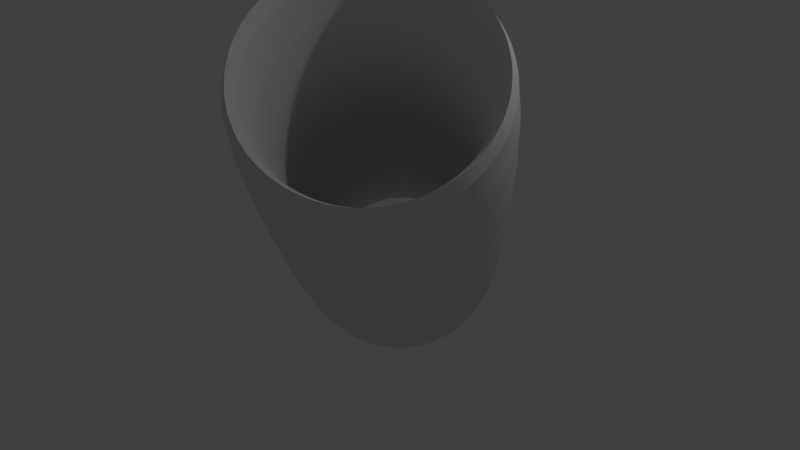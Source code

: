 # Source: area_part6_new.blend  (saved by Blender 2.79.0; exported with 4.5.12 LTS)
import bpy
from mathutils import Matrix  # noqa: F401  (used for matrix-valued properties, if any)

bpy.ops.wm.read_factory_settings(use_empty=True)
scene = bpy.context.scene
scene.name = 'Scene'

# ---- collections
col_collection_1 = bpy.data.collections.new('Collection 1'); scene.collection.children.link(col_collection_1)

# ---- world
world_world = bpy.data.worlds.new('World'); scene.world = world_world
world_world.color = (0.05088, 0.05088, 0.05088)
world_world.use_sun_shadow = False
world_world.sun_shadow_jitter_overblur = 0.0
world_world.cycles.sampling_method = 'MANUAL'

# ---- cameras
cam_camera = bpy.data.cameras.new('Camera')
cam_camera.clip_end = 100.0
cam_camera.lens = 35.0
cam_camera.sensor_width = 32.0
cam_camera.sensor_height = 18.0
cam_camera.ortho_scale = 7.314
cam_camera.dof.focus_distance = 0.0

# ---- lights
light_lamp = bpy.data.lights.new('Lamp', 'POINT')
light_lamp.transmission_factor = 0.0
light_lamp.cutoff_distance = 30.0
light_lamp.energy = 100.0
light_lamp.shadow_buffer_clip_start = 1.001
light_lamp.shadow_soft_size = 0.1
light_lamp.shadow_maximum_resolution = 0.006
light_lamp.use_absolute_resolution = True

# ---- meshes
me_cylinder = bpy.data.meshes.new('Cylinder')
me_cylinder.from_pydata([(-9.858e-08, 0.7418, -1.0), (-1.003e-07, 0.7372, 1.0), (0.1447, 0.7276, -1.0), (0.1438, 0.723, 1.0), (0.2839, 0.6854, -1.0), (0.2821, 0.6811, 1.0), (0.4121, 0.6168, -1.0), (0.4096, 0.613, 1.0), (0.5245, 0.5245, -1.0), (0.5213, 0.5213, 1.0), (0.6168, 0.4121, -1.0), (0.613, 0.4096, 1.0), (0.6854, 0.2839, -1.0), (0.6811, 0.2821, 1.0), (0.7276, 0.1447, -1.0), (0.723, 0.1438, 1.0), (0.7418, 3.587e-08, -1.0), (0.7372, 3.517e-08, 1.0), (0.7276, -0.1447, -1.0), (0.723, -0.1438, 1.0), (0.6854, -0.2839, -1.0), (0.6811, -0.2821, 1.0), (0.6168, -0.4121, -1.0), (0.613, -0.4096, 1.0), (0.5245, -0.5245, -1.0), (0.5213, -0.5213, 1.0), (0.4121, -0.6168, -1.0), (0.4096, -0.613, 1.0), (0.2839, -0.6854, -1.0), (0.2821, -0.6811, 1.0), (0.1447, -0.7276, -1.0), (0.1438, -0.723, 1.0), (-2.466e-07, -0.7418, -1.0), (-2.452e-07, -0.7372, 1.0), (-0.1447, -0.7276, -1.0), (-0.1438, -0.723, 1.0), (-0.2839, -0.6854, -1.0), (-0.2821, -0.6811, 1.0), (-0.4121, -0.6168, -1.0), (-0.4096, -0.613, 1.0), (-0.5245, -0.5245, -1.0), (-0.5213, -0.5213, 1.0), (-0.6168, -0.4121, -1.0), (-0.613, -0.4096, 1.0), (-0.6854, -0.2839, -1.0), (-0.6811, -0.2821, 1.0), (-0.7276, -0.1447, -1.0), (-0.723, -0.1438, 1.0), (-0.7418, 7.298e-07, -1.0), (-0.7372, 7.256e-07, 1.0), (-0.7276, 0.1447, -1.0), (-0.723, 0.1438, 1.0), (-0.6854, 0.2839, -1.0), (-0.6811, 0.2821, 1.0), (-0.6168, 0.4121, -1.0), (-0.613, 0.4096, 1.0), (-0.5245, 0.5245, -1.0), (-0.5213, 0.5213, 1.0), (-0.4121, 0.6168, -1.0), (-0.4096, 0.613, 1.0), (-0.2839, 0.6854, -1.0), (-0.2821, 0.6811, 1.0), (-0.1447, 0.7276, -1.0), (-0.1438, 0.723, 1.0), (0.1951, 0.9808, 1.0), (0.0, 1.0, 1.0), (0.3827, 0.9239, 1.0), (0.5556, 0.8315, 1.0), (0.7071, 0.7071, 1.0), (0.8315, 0.5556, 1.0), (0.9239, 0.3827, 1.0), (0.9808, 0.1951, 1.0), (1.0, 7.55e-08, 1.0), (0.9808, -0.1951, 1.0), (0.9239, -0.3827, 1.0), (0.8315, -0.5556, 1.0), (0.7071, -0.7071, 1.0), (0.5556, -0.8315, 1.0), (0.3827, -0.9239, 1.0), (0.1951, -0.9808, 1.0), (-3.258e-07, -1.0, 1.0), (-0.1951, -0.9808, 1.0), (-0.3827, -0.9239, 1.0), (-0.5556, -0.8315, 1.0), (-0.7071, -0.7071, 1.0), (-0.8315, -0.5556, 1.0), (-0.9239, -0.3827, 1.0), (-0.9808, -0.1951, 1.0), (-1.0, 9.656e-07, 1.0), (-0.9808, 0.1951, 1.0), (-0.9239, 0.3827, 1.0), (-0.8315, 0.5556, 1.0), (-0.7071, 0.7071, 1.0), (-0.5556, 0.8315, 1.0), (-0.3827, 0.9239, 1.0), (-0.1951, 0.9808, 1.0), (0.0, 1.0, -1.0), (0.1951, 0.9808, -1.0), (0.3827, 0.9239, -1.0), (0.5556, 0.8315, -1.0), (0.7071, 0.7071, -1.0), (0.8315, 0.5556, -1.0), (0.9239, 0.3827, -1.0), (0.9808, 0.1951, -1.0), (1.0, 7.55e-08, -1.0), (0.9808, -0.1951, -1.0), (0.9239, -0.3827, -1.0), (0.8315, -0.5556, -1.0), (0.7071, -0.7071, -1.0), (0.5556, -0.8315, -1.0), (0.3827, -0.9239, -1.0), (0.1951, -0.9808, -1.0), (-3.258e-07, -1.0, -1.0), (-0.1951, -0.9808, -1.0), (-0.3827, -0.9239, -1.0), (-0.5556, -0.8315, -1.0), (-0.7071, -0.7071, -1.0), (-0.8315, -0.5556, -1.0), (-0.9239, -0.3827, -1.0), (-0.9808, -0.1951, -1.0), (-1.0, 9.656e-07, -1.0), (-0.9808, 0.1951, -1.0), (-0.9239, 0.3827, -1.0), (-0.8315, 0.5556, -1.0), (-0.7071, 0.7071, -1.0), (-0.5556, 0.8315, -1.0), (-0.3827, 0.9239, -1.0), (-0.1951, 0.9808, -1.0), (0.723, 0.1438, -0.9922), (0.7372, 3.517e-08, -0.9922), (-0.613, -0.4096, -0.9922), (-0.6811, -0.2821, -0.9922), (0.723, -0.1438, -0.9922), (-0.723, -0.1438, -0.9922), (0.6811, -0.2821, -0.9922), (-0.7372, 7.256e-07, -0.9922), (0.613, -0.4096, -0.9922), (-0.723, 0.1438, -0.9922), (0.5213, -0.5213, -0.9922), (-0.6811, 0.2821, -0.9922), (0.4096, -0.613, -0.9922), (-0.613, 0.4096, -0.9922), (0.2821, -0.6811, -0.9922), (9.313e-07, 0.7372, -0.9922), (0.1438, 0.723, -0.9922), (-0.5213, 0.5213, -0.9922), (0.1438, -0.723, -0.9922), (0.2821, 0.6811, -0.9922), (-0.4096, 0.613, -0.9922), (7.864e-07, -0.7372, -0.9922), (0.4096, 0.613, -0.9922), (-0.2821, 0.6811, -0.9922), (-0.1438, -0.723, -0.9922), (0.5213, 0.5213, -0.9922), (-0.1438, 0.723, -0.9922), (-0.2821, -0.6811, -0.9922), (0.613, 0.4096, -0.9922), (-0.4096, -0.613, -0.9922), (0.6811, 0.2821, -0.9922), (-0.5213, -0.5213, -0.9922)], [], [(96, 65, 64, 97), (97, 64, 66, 98), (98, 66, 67, 99), (99, 67, 68, 100), (100, 68, 69, 101), (101, 69, 70, 102), (102, 70, 71, 103), (103, 71, 72, 104), (104, 72, 73, 105), (105, 73, 74, 106), (106, 74, 75, 107), (107, 75, 76, 108), (108, 76, 77, 109), (109, 77, 78, 110), (110, 78, 79, 111), (111, 79, 80, 112), (112, 80, 81, 113), (113, 81, 82, 114), (114, 82, 83, 115), (115, 83, 84, 116), (116, 84, 85, 117), (117, 85, 86, 118), (118, 86, 87, 119), (119, 87, 88, 120), (120, 88, 89, 121), (121, 89, 90, 122), (122, 90, 91, 123), (123, 91, 92, 124), (124, 92, 93, 125), (125, 93, 94, 126), (126, 94, 95, 127), (127, 95, 65, 96), (43, 41, 159, 130), (1, 3, 64, 65), (3, 5, 66, 64), (5, 7, 67, 66), (7, 9, 68, 67), (9, 11, 69, 68), (11, 13, 70, 69), (13, 15, 71, 70), (15, 17, 72, 71), (17, 19, 73, 72), (19, 21, 74, 73), (21, 23, 75, 74), (23, 25, 76, 75), (25, 27, 77, 76), (27, 29, 78, 77), (29, 31, 79, 78), (31, 33, 80, 79), (33, 35, 81, 80), (35, 37, 82, 81), (37, 39, 83, 82), (39, 41, 84, 83), (41, 43, 85, 84), (43, 45, 86, 85), (45, 47, 87, 86), (47, 49, 88, 87), (49, 51, 89, 88), (51, 53, 90, 89), (53, 55, 91, 90), (55, 57, 92, 91), (57, 59, 93, 92), (59, 61, 94, 93), (61, 63, 95, 94), (63, 1, 65, 95), (2, 0, 96, 97), (4, 2, 97, 98), (6, 4, 98, 99), (8, 6, 99, 100), (10, 8, 100, 101), (12, 10, 101, 102), (14, 12, 102, 103), (16, 14, 103, 104), (18, 16, 104, 105), (20, 18, 105, 106), (22, 20, 106, 107), (24, 22, 107, 108), (26, 24, 108, 109), (28, 26, 109, 110), (30, 28, 110, 111), (32, 30, 111, 112), (34, 32, 112, 113), (36, 34, 113, 114), (38, 36, 114, 115), (40, 38, 115, 116), (42, 40, 116, 117), (44, 42, 117, 118), (46, 44, 118, 119), (48, 46, 119, 120), (50, 48, 120, 121), (52, 50, 121, 122), (54, 52, 122, 123), (56, 54, 123, 124), (58, 56, 124, 125), (60, 58, 125, 126), (62, 60, 126, 127), (0, 62, 127, 96), (15, 13, 158, 128), (41, 39, 157, 159), (13, 11, 156, 158), (39, 37, 155, 157), (1, 63, 154, 143), (11, 9, 153, 156), (37, 35, 152, 155), (63, 61, 151, 154), (9, 7, 150, 153), (35, 33, 149, 152), (61, 59, 148, 151), (7, 5, 147, 150), (33, 31, 146, 149), (59, 57, 145, 148), (5, 3, 144, 147), (31, 29, 142, 146), (57, 55, 141, 145), (3, 1, 143, 144), (29, 27, 140, 142), (55, 53, 139, 141), (27, 25, 138, 140), (53, 51, 137, 139), (25, 23, 136, 138), (51, 49, 135, 137), (23, 21, 134, 136), (49, 47, 133, 135), (21, 19, 132, 134), (47, 45, 131, 133), (19, 17, 129, 132), (45, 43, 130, 131), (17, 15, 128, 129)])
_uv = me_cylinder.uv_layers.new(name='UVMap')
_uv.uv.foreach_set('vector', [0.5441, 0.3348, 0.5441, 1.996e-08, 0.5715, 0.0, 0.5715, 0.3348, 0.5715, 0.3348, 0.5715, 0.0, 0.5949, 0.0, 0.5949, 0.3348, 0.8083, 0.3348, 0.8083, 0.6697, 0.7809, 0.6697, 0.7809, 0.3348, 0.7809, 0.3348, 0.7809, 0.6697, 0.7504, 0.6697, 0.7504, 0.3348, 0.7504, 0.3348, 0.7504, 0.6697, 0.7181, 0.6697, 0.7181, 0.3348, 0.7181, 0.3348, 0.7181, 0.6697, 0.6851, 0.6697, 0.6851, 0.3348, 0.6851, 0.3348, 0.6851, 0.6697, 0.6527, 0.6697, 0.6527, 0.3348, 0.6527, 0.3348, 0.6527, 0.6697, 0.6223, 0.6697, 0.6223, 0.3348, 0.6223, 0.3348, 0.6223, 0.6697, 0.5949, 0.6697, 0.5949, 0.3348, 0.5949, 0.3348, 0.5949, 0.6697, 0.5715, 0.6697, 0.5715, 0.3348, 0.3348, 0.6697, 0.3348, 0.3348, 0.3622, 0.3348, 0.3622, 0.6697, 0.3622, 0.6697, 0.3622, 0.3348, 0.3927, 0.3348, 0.3927, 0.6697, 0.3927, 0.6697, 0.3927, 0.3348, 0.425, 0.3348, 0.425, 0.6697, 0.425, 0.6697, 0.425, 0.3348, 0.458, 0.3348, 0.458, 0.6697, 0.458, 0.6697, 0.458, 0.3348, 0.4903, 0.3348, 0.4903, 0.6697, 0.4903, 0.6697, 0.4903, 0.3348, 0.5208, 0.3348, 0.5208, 0.6697, 0.5208, 0.6697, 0.5208, 0.3348, 0.5482, 0.3348, 0.5482, 0.6697, 0.5482, 0.6697, 0.5482, 0.3348, 0.5715, 0.3348, 0.5715, 0.6697, 0.8083, 0.0, 0.8083, 0.3348, 0.7809, 0.3348, 0.7809, 1.996e-08, 0.7809, 1.996e-08, 0.7809, 0.3348, 0.7504, 0.3348, 0.7504, 3.992e-08, 0.7504, 3.992e-08, 0.7504, 0.3348, 0.7181, 0.3348, 0.7181, 3.992e-08, 0.7181, 3.992e-08, 0.7181, 0.3348, 0.6851, 0.3348, 0.6851, 2.994e-08, 0.6851, 2.994e-08, 0.6851, 0.3348, 0.6527, 0.3348, 0.6527, 0.0, 0.6527, 0.0, 0.6527, 0.3348, 0.6223, 0.3348, 0.6223, 1.996e-08, 0.6223, 1.996e-08, 0.6223, 0.3348, 0.5949, 0.3348, 0.5949, 1.996e-08, 0.3348, 0.3348, 0.3348, 6.985e-08, 0.3581, 5.987e-08, 0.3581, 0.3348, 0.3581, 0.3348, 0.3581, 5.987e-08, 0.3855, 4.99e-08, 0.3855, 0.3348, 0.3855, 0.3348, 0.3855, 4.99e-08, 0.416, 3.992e-08, 0.416, 0.3348, 0.416, 0.3348, 0.416, 3.992e-08, 0.4483, 3.992e-08, 0.4483, 0.3348, 0.4483, 0.3348, 0.4483, 3.992e-08, 0.4813, 2.994e-08, 0.4813, 0.3348, 0.4813, 0.3348, 0.4813, 2.994e-08, 0.5137, 1.996e-08, 0.5137, 0.3348, 0.5137, 0.3348, 0.5137, 1.996e-08, 0.5441, 1.996e-08, 0.5441, 0.3348, 0.892, 0.6684, 0.8681, 0.6684, 0.8681, 0.3348, 0.892, 0.3348, 0.2259, 0.2755, 0.2461, 0.262, 0.2741, 0.296, 0.2467, 0.3143, 0.2461, 0.262, 0.2633, 0.2449, 0.2974, 0.2728, 0.2741, 0.296, 0.2633, 0.2449, 0.2768, 0.2248, 0.3157, 0.2455, 0.2974, 0.2728, 0.2768, 0.2248, 0.2861, 0.2024, 0.3284, 0.2152, 0.3157, 0.2455, 0.2861, 0.2024, 0.2908, 0.1787, 0.3348, 0.183, 0.3284, 0.2152, 0.2908, 0.1787, 0.2908, 0.1545, 0.3348, 0.1502, 0.3348, 0.183, 0.2908, 0.1545, 0.2861, 0.1308, 0.3284, 0.118, 0.3348, 0.1502, 0.2861, 0.1308, 0.2768, 0.1084, 0.3157, 0.08769, 0.3284, 0.118, 0.2768, 0.1084, 0.2633, 0.08832, 0.2974, 0.0604, 0.3157, 0.08769, 0.2633, 0.08832, 0.2461, 0.07121, 0.2741, 0.0372, 0.2974, 0.0604, 0.2461, 0.07121, 0.2259, 0.05776, 0.2467, 0.01896, 0.2741, 0.0372, 0.2259, 0.05776, 0.2034, 0.04851, 0.2162, 0.006403, 0.2467, 0.01896, 0.2034, 0.04851, 0.1796, 0.04379, 0.1839, 9.979e-09, 0.2162, 0.006403, 0.1796, 0.04379, 0.1552, 0.04379, 0.1509, 0.0, 0.1839, 9.979e-09, 0.1552, 0.04379, 0.1314, 0.04851, 0.1186, 0.006403, 0.1509, 0.0, 0.1314, 0.04851, 0.1089, 0.05776, 0.08811, 0.01896, 0.1186, 0.006403, 0.1089, 0.05776, 0.08873, 0.07121, 0.06069, 0.0372, 0.08811, 0.01896, 0.08873, 0.07121, 0.07154, 0.08832, 0.03737, 0.0604, 0.06069, 0.0372, 0.07154, 0.08832, 0.05804, 0.1084, 0.01905, 0.08769, 0.03737, 0.0604, 0.05804, 0.1084, 0.04873, 0.1308, 0.006433, 0.118, 0.01905, 0.08769, 0.04873, 0.1308, 0.04399, 0.1545, 0.0, 0.1502, 0.006433, 0.118, 0.04399, 0.1545, 0.04399, 0.1787, 2.005e-08, 0.183, 0.0, 0.1502, 0.04399, 0.1787, 0.04873, 0.2024, 0.006433, 0.2152, 2.005e-08, 0.183, 0.04873, 0.2024, 0.05804, 0.2248, 0.01905, 0.2455, 0.006433, 0.2152, 0.05804, 0.2248, 0.07154, 0.2449, 0.03737, 0.2728, 0.01905, 0.2455, 0.07154, 0.2449, 0.08873, 0.262, 0.06069, 0.296, 0.03737, 0.2728, 0.08873, 0.262, 0.1089, 0.2755, 0.08811, 0.3143, 0.06069, 0.296, 0.1089, 0.2755, 0.1314, 0.2847, 0.1186, 0.3268, 0.08811, 0.3143, 0.1314, 0.2847, 0.1552, 0.2894, 0.1509, 0.3332, 0.1186, 0.3268, 0.1552, 0.2894, 0.1796, 0.2894, 0.1839, 0.3332, 0.1509, 0.3332, 0.1796, 0.2894, 0.2034, 0.2847, 0.2162, 0.3268, 0.1839, 0.3332, 0.2034, 0.2847, 0.2259, 0.2755, 0.2467, 0.3143, 0.2162, 0.3268, 0.05735, 0.5584, 0.07094, 0.5786, 0.03737, 0.6061, 0.01905, 0.5788, 0.04799, 0.5359, 0.05735, 0.5584, 0.01905, 0.5788, 0.006433, 0.5484, 0.04322, 0.512, 0.04799, 0.5359, 0.006433, 0.5484, 2.005e-08, 0.5163, 0.04322, 0.4877, 0.04322, 0.512, 2.005e-08, 0.5163, 0.0, 0.4834, 0.04799, 0.4638, 0.04322, 0.4877, 0.0, 0.4834, 0.006433, 0.4512, 0.05735, 0.4413, 0.04799, 0.4638, 0.006433, 0.4512, 0.01905, 0.4209, 0.07094, 0.4211, 0.05735, 0.4413, 0.01905, 0.4209, 0.03737, 0.3936, 0.08824, 0.4038, 0.07094, 0.4211, 0.03737, 0.3936, 0.06069, 0.3704, 0.1086, 0.3903, 0.08824, 0.4038, 0.06069, 0.3704, 0.08811, 0.3522, 0.1312, 0.381, 0.1086, 0.3903, 0.08811, 0.3522, 0.1186, 0.3396, 0.1552, 0.3762, 0.1312, 0.381, 0.1186, 0.3396, 0.1509, 0.3332, 0.1796, 0.3762, 0.1552, 0.3762, 0.1509, 0.3332, 0.1839, 0.3332, 0.2036, 0.381, 0.1796, 0.3762, 0.1839, 0.3332, 0.2162, 0.3396, 0.2262, 0.3903, 0.2036, 0.381, 0.2162, 0.3396, 0.2467, 0.3522, 0.2466, 0.4038, 0.2262, 0.3903, 0.2467, 0.3522, 0.2741, 0.3704, 0.2639, 0.4211, 0.2466, 0.4038, 0.2741, 0.3704, 0.2974, 0.3936, 0.2774, 0.4413, 0.2639, 0.4211, 0.2974, 0.3936, 0.3157, 0.4209, 0.2868, 0.4638, 0.2774, 0.4413, 0.3157, 0.4209, 0.3284, 0.4512, 0.2916, 0.4877, 0.2868, 0.4638, 0.3284, 0.4512, 0.3348, 0.4834, 0.2916, 0.512, 0.2916, 0.4877, 0.3348, 0.4834, 0.3348, 0.5163, 0.2868, 0.5359, 0.2916, 0.512, 0.3348, 0.5163, 0.3284, 0.5484, 0.2774, 0.5584, 0.2868, 0.5359, 0.3284, 0.5484, 0.3157, 0.5788, 0.2639, 0.5786, 0.2774, 0.5584, 0.3157, 0.5788, 0.2974, 0.6061, 0.2466, 0.5958, 0.2639, 0.5786, 0.2974, 0.6061, 0.2741, 0.6293, 0.2262, 0.6094, 0.2466, 0.5958, 0.2741, 0.6293, 0.2467, 0.6475, 0.2036, 0.6187, 0.2262, 0.6094, 0.2467, 0.6475, 0.2162, 0.6601, 0.1796, 0.6234, 0.2036, 0.6187, 0.2162, 0.6601, 0.1839, 0.6665, 0.1552, 0.6234, 0.1796, 0.6234, 0.1839, 0.6665, 0.1509, 0.6665, 0.1312, 0.6187, 0.1552, 0.6234, 0.1509, 0.6665, 0.1186, 0.6601, 0.1086, 0.6094, 0.1312, 0.6187, 0.1186, 0.6601, 0.08811, 0.6475, 0.08824, 0.5958, 0.1086, 0.6094, 0.08811, 0.6475, 0.06069, 0.6293, 0.07094, 0.5786, 0.08824, 0.5958, 0.06069, 0.6293, 0.03737, 0.6061, 0.1147, 1.0, 0.09082, 1.0, 0.09082, 0.6665, 0.1147, 0.6665, 0.8681, 0.6684, 0.8457, 0.6684, 0.8457, 0.3348, 0.8681, 0.3348, 0.09082, 1.0, 0.06651, 1.0, 0.06651, 0.6665, 0.09082, 0.6665, 0.8457, 0.6684, 0.8255, 0.6684, 0.8255, 0.3348, 0.8457, 0.3348, 0.9626, 0.3335, 0.9401, 0.3335, 0.9401, 2.994e-08, 0.9626, 1.996e-08, 0.06651, 1.0, 0.04267, 1.0, 0.04267, 0.6665, 0.06651, 0.6665, 0.8255, 0.6684, 0.8083, 0.6684, 0.8083, 0.3348, 0.8255, 0.3348, 0.9401, 0.3335, 0.9163, 0.3335, 0.9163, 3.992e-08, 0.9401, 2.994e-08, 0.04267, 1.0, 0.02021, 1.0, 0.02021, 0.6665, 0.04267, 0.6665, 0.1745, 0.6665, 0.1947, 0.6665, 0.1947, 1.0, 0.1745, 1.0, 0.9163, 0.3335, 0.892, 0.3335, 0.892, 6.985e-08, 0.9163, 3.992e-08, 0.02021, 1.0, 0.0, 1.0, 7.018e-08, 0.6665, 0.02021, 0.6665, 0.1947, 0.6665, 0.2172, 0.6665, 0.2172, 1.0, 0.1947, 1.0, 0.892, 0.3335, 0.8681, 0.3335, 0.8681, 6.985e-08, 0.892, 6.985e-08, 1.0, 0.3335, 0.9828, 0.3335, 0.9828, 0.0, 1.0, 9.979e-09, 0.2172, 0.6665, 0.241, 0.6665, 0.241, 1.0, 0.2172, 1.0, 0.8681, 0.3335, 0.8457, 0.3335, 0.8457, 8.981e-08, 0.8681, 6.985e-08, 0.9828, 0.3335, 0.9626, 0.3335, 0.9626, 1.996e-08, 0.9828, 0.0, 0.241, 0.6665, 0.2654, 0.6665, 0.2654, 1.0, 0.241, 1.0, 0.8457, 0.3335, 0.8255, 0.3335, 0.8255, 9.979e-08, 0.8457, 8.981e-08, 0.2654, 0.6665, 0.2892, 0.6665, 0.2892, 1.0, 0.2654, 1.0, 0.8255, 0.3335, 0.8083, 0.3335, 0.8083, 9.979e-08, 0.8255, 9.979e-08, 0.2892, 0.6665, 0.3117, 0.6665, 0.3117, 1.0, 0.2892, 1.0, 0.9828, 0.6684, 0.9626, 0.6684, 0.9626, 0.3348, 0.9828, 0.3348, 0.3117, 0.6665, 0.3319, 0.6665, 0.3319, 1.0, 0.3117, 1.0, 0.9626, 0.6684, 0.9401, 0.6684, 0.9401, 0.3348, 0.9626, 0.3348, 0.1745, 1.0, 0.1573, 1.0, 0.1573, 0.6665, 0.1745, 0.6665, 0.9401, 0.6684, 0.9163, 0.6684, 0.9163, 0.3348, 0.9401, 0.3348, 0.1573, 1.0, 0.1371, 1.0, 0.1371, 0.6665, 0.1573, 0.6665, 0.9163, 0.6684, 0.892, 0.6684, 0.892, 0.3348, 0.9163, 0.3348, 0.1371, 1.0, 0.1147, 1.0, 0.1147, 0.6665, 0.1371, 0.6665])
me_cylinder.use_remesh_preserve_volume = False
me_cylinder.use_remesh_preserve_attributes = False
me_cylinder.use_mirror_vertex_groups = False
me_cylinder.update()

# ---- objects
ob_cylinder = bpy.data.objects.new('Cylinder', me_cylinder)
ob_lamp = bpy.data.objects.new('Lamp', light_lamp)
ob_camera = bpy.data.objects.new('Camera', cam_camera)

# ---- transforms, parenting, visibility, modifiers, constraints
ob_cylinder.location = (-0.1656, 0.484, 0.6969)
ob_cylinder.rotation_euler = (7.051, 0.009913, 0.7278)
ob_cylinder.scale = (1.625, 1.625, 3.317)
ob_cylinder.lineart.crease_threshold = 0.0
_m = ob_cylinder.modifiers.new('Subsurf', 'SUBSURF')
_m.uv_smooth = 'PRESERVE_CORNERS'
_m.quality = 2
_m.levels = 2
_m.show_only_control_edges = False
ob_lamp.location = (4.076, 1.005, 5.904)
ob_lamp.rotation_euler = (0.6503, 0.05522, 1.866)
ob_lamp.lock_rotations_4d = False
ob_lamp.empty_display_type = 'ARROWS'
ob_lamp.color = (0.0, 0.0, 0.0, 0.0)
ob_lamp.lineart.crease_threshold = 0.0
ob_camera.location = (7.481, -6.508, 5.344)
ob_camera.rotation_euler = (1.109, 0.0, 0.8149)
ob_camera.lock_rotations_4d = False
ob_camera.empty_display_type = 'ARROWS'
ob_camera.color = (0.0, 0.0, 0.0, 0.0)
ob_camera.display_type = 'WIRE'
ob_camera.lineart.crease_threshold = 0.0

# ---- collection membership
col_collection_1.objects.link(ob_cylinder)
col_collection_1.objects.link(ob_lamp)
col_collection_1.objects.link(ob_camera)

# ---- scene / render settings (as saved in the file)
scene.camera = ob_camera
scene.frame_start = 1; scene.frame_end = 250; scene.frame_set(1)
scene.render.engine = 'CYCLES'
scene.render.resolution_percentage = 50
scene.render.dither_intensity = 0.0
scene.cycles.use_denoising = False
scene.cycles.samples = 128
scene.cycles.sampling_pattern = 'TABULATED_SOBOL'
scene.cycles.use_adaptive_sampling = False
scene.cycles.use_light_tree = False
scene.cycles.blur_glossy = 0.0
scene.cycles.sample_clamp_indirect = 0.0
scene.view_settings.view_transform = 'Standard'
bpy.context.view_layer.update()
